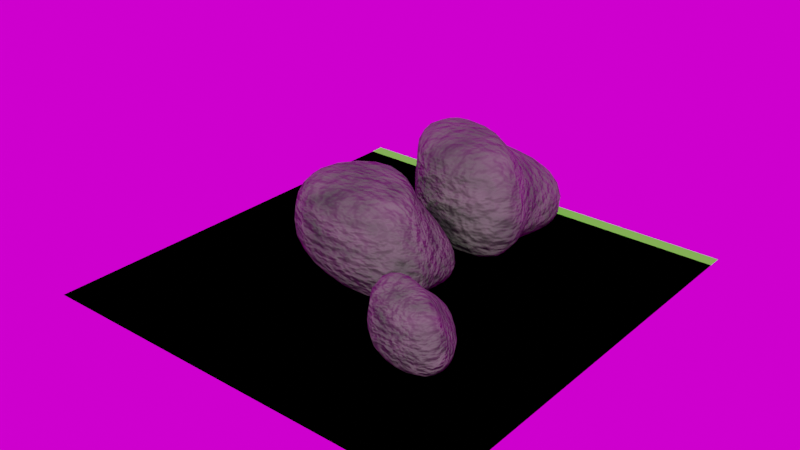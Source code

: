# Source: Kamie_.blend  (saved by Blender 2.93.20; exported with 4.5.12 LTS)
import bpy
from mathutils import Matrix  # noqa: F401  (used for matrix-valued properties, if any)

bpy.ops.wm.read_factory_settings(use_empty=True)
scene = bpy.context.scene
scene.name = 'Scene'

# ---- collections
col_collection = bpy.data.collections.new('Collection'); scene.collection.children.link(col_collection)

# ---- images (referenced by path relative to the original .blend; pixels are not part of the script)
import os
ASSET_DIR = os.environ.get("B2B_ASSET_DIR", "")  # directory of the original .blend (textures are referenced by path, not embedded)
HERE = os.path.dirname(os.path.abspath(__file__))  # packed textures are extracted next to this script under _unpacked/

def load_image(name, relpath, width, height, colorspace="sRGB"):
    """Load a texture the original file referenced (path relative to the .blend, or extracted next to this script)."""
    p = next((c for c in (os.path.join(HERE, relpath), os.path.join(ASSET_DIR, relpath)) if relpath and os.path.exists(c)), "")
    if p:
        img = bpy.data.images.load(p, check_existing=True)
        img.name = name
    else:  # same state as the original file: an image datablock whose file is absent (Cycles renders it pink)
        img = bpy.data.images.new(name, width, height)
        img.source = "FILE"
        img.filepath = "//" + (relpath or name)
    img.colorspace_settings.name = colorspace
    return img
img_lilienstein_4k_exr = load_image('lilienstein_4k.exr', 'lilienstein_4k.exr', 1024, 1024, 'Linear Rec.709')

# ---- materials (node trees are filled in below, after node groups)
mat_material = bpy.data.materials.new('Material')
mat_material.alpha_threshold = 0.0
mat_material.line_color = (0.0, 0.0, 0.0, 1.0)
mat_material_001 = bpy.data.materials.new('Material.001')

# ---- material node trees
mat_material.use_nodes = True; mat_material.node_tree.nodes.clear()
_N = mat_material.node_tree.nodes; _L = mat_material.node_tree.links
n0 = _N.new('ShaderNodeRGB'); n0.name = 'RGB'; n0.location = (-292, 228)
n0.outputs[0].default_value = (0.1706, 0.1706, 0.1706, 1.0)
n1 = _N.new('ShaderNodeTexCoord'); n1.name = 'Texture Coordinate'; n1.location = (-1058, 20)
n2 = _N.new('ShaderNodeMapping'); n2.name = 'Mapping'; n2.location = (-848, 37)
n2.width = 240
n3 = _N.new('ShaderNodeTexCoord'); n3.name = 'Texture Coordinate.001'; n3.location = (-1058, 20)
n4 = _N.new('ShaderNodeTexNoise'); n4.name = 'Noise Texture'; n4.location = (-558, 1)
n5 = _N.new('ShaderNodeValToRGB'); n5.name = 'ColorRamp'; n5.location = (-374, -17)
while len(n5.color_ramp.elements) > 1: n5.color_ramp.elements.remove(n5.color_ramp.elements[-1])
n5.color_ramp.elements[0].position = 0.2545; n5.color_ramp.elements[0].color = (0.1017, 0.2571, 0.09202, 1.0)
_e = n5.color_ramp.elements.new(0.9864); _e.color = (1.0, 0.8596, 0.8192, 1.0)
n6 = _N.new('ShaderNodeNewGeometry'); n6.name = 'Geometry'; n6.location = (-402, -279)
n7 = _N.new('ShaderNodeMapping'); n7.name = 'Mapping.001'; n7.location = (-842, 36)
n7.width = 240
n7.inputs[3].default_value = (1.0, 1.0, 1.1)
n8 = _N.new('ShaderNodeMix'); n8.name = 'Mix'; n8.location = (-48, 150)
n8.data_type = 'RGBA'
n8.blend_type = 'MULTIPLY'
n8.inputs[0].default_value = 1.0
n9 = _N.new('ShaderNodeMix'); n9.name = 'Mix.001'; n9.location = (162, -68)
n9.data_type = 'RGBA'
n9.blend_type = 'SCREEN'
n9.inputs[0].default_value = 1.0
n10 = _N.new('ShaderNodeAmbientOcclusion'); n10.name = 'Ambient Occlusion'; n10.location = (-456, 487)
n11 = _N.new('ShaderNodeMath'); n11.name = 'Math'; n11.location = (-240, 448)
n11.operation = 'POWER'
n11.inputs[1].default_value = 10.6
n11.inputs[2].default_value = 0.0
n12 = _N.new('ShaderNodeOutputMaterial'); n12.name = 'Material Output'; n12.location = (669, 340)
n13 = _N.new('ShaderNodeMix'); n13.name = 'Mix.002'; n13.location = (302, 338)
n13.data_type = 'RGBA'
n13.blend_type = 'MULTIPLY'
n13.inputs[0].default_value = 0.75
n14 = _N.new('ShaderNodeTexCoord'); n14.name = 'Texture Coordinate.002'; n14.location = (-237, -564)
n15 = _N.new('ShaderNodeMapping'); n15.name = 'Mapping.002'; n15.location = (-27, -547)
n15.width = 240
n16 = _N.new('ShaderNodeTexNoise'); n16.name = 'Noise Texture.001'; n16.location = (230, -472)
n16.inputs[2].default_value = 14.0
n17 = _N.new('ShaderNodeBump'); n17.name = 'Bump'; n17.location = (434, -532)
n17.inputs[0].default_value = 0.5583
n17.inputs[1].default_value = 1.5
n17.inputs[2].default_value = 1.0
n18 = _N.new('ShaderNodeBsdfPrincipled'); n18.name = 'Principled BSDF'; n18.location = (582, 153)
n18.distribution = 'GGX'
n18.subsurface_method = 'BURLEY'
n18.inputs[2].default_value = 0.7727
n18.inputs[3].default_value = 1.45
n18.inputs[27].default_value = (0.0, 0.0, 0.0, 1.0)
n18.inputs[28].default_value = 1.0
n19 = _N.new('ShaderNodeValToRGB'); n19.name = 'ColorRamp.001'; n19.location = (-143, -276)
while len(n19.color_ramp.elements) > 1: n19.color_ramp.elements.remove(n19.color_ramp.elements[-1])
n19.color_ramp.elements[0].position = 0.0; n19.color_ramp.elements[0].color = (0.0, 0.0, 0.0, 1.0)
_e = n19.color_ramp.elements.new(0.6273); _e.color = (1.0, 1.0, 1.0, 1.0)
n20 = _N.new('ShaderNodeValToRGB'); n20.name = 'ColorRamp.002'; n20.location = (-10, 427)
while len(n20.color_ramp.elements) > 1: n20.color_ramp.elements.remove(n20.color_ramp.elements[-1])
n20.color_ramp.elements[0].position = 0.0; n20.color_ramp.elements[0].color = (0.0, 0.0, 0.0, 1.0)
_e = n20.color_ramp.elements.new(0.4909); _e.color = (1.0, 1.0, 1.0, 1.0)
_L.new(n2.outputs[0], n4.inputs[0])
_L.new(n1.outputs[0], n2.inputs[0])
_L.new(n7.outputs[0], n4.inputs[1])
_L.new(n3.outputs[0], n7.inputs[0])
_L.new(n0.outputs[0], n8.inputs[6])
_L.new(n4.outputs[1], n5.inputs[0])
_L.new(n5.outputs[0], n8.inputs[7])
_L.new(n6.outputs[7], n19.inputs[0])
_L.new(n8.outputs[2], n9.inputs[6])
_L.new(n19.outputs[0], n9.inputs[7])
_L.new(n10.outputs[0], n11.inputs[0])
_L.new(n11.outputs[0], n20.inputs[0])
_L.new(n8.outputs[2], n13.inputs[6])
_L.new(n20.outputs[0], n13.inputs[7])
_L.new(n13.outputs[2], n18.inputs[0])
_L.new(n15.outputs[0], n16.inputs[0])
_L.new(n14.outputs[0], n15.inputs[0])
_L.new(n16.outputs[0], n17.inputs[3])
_L.new(n17.outputs[0], n18.inputs[5])
_L.new(n18.outputs[0], n12.inputs[0])
n12.is_active_output = True
mat_material_001.use_nodes = True; mat_material_001.node_tree.nodes.clear()
_N = mat_material_001.node_tree.nodes; _L = mat_material_001.node_tree.links
n0 = _N.new('ShaderNodeBsdfPrincipled'); n0.name = 'Principled BSDF'; n0.location = (77, 367)
n0.distribution = 'GGX'
n0.subsurface_method = 'BURLEY'
n0.inputs[0].default_value = (0.1038, 0.8, 0.02238, 1.0)
n0.inputs[2].default_value = 0.7864
n0.inputs[3].default_value = 1.45
n0.inputs[27].default_value = (0.0, 0.0, 0.0, 1.0)
n0.inputs[28].default_value = 1.0
n1 = _N.new('ShaderNodeOutputMaterial'); n1.name = 'Material Output'; n1.location = (367, 367)
_L.new(n0.outputs[0], n1.inputs[0])
n1.is_active_output = True

# ---- world
world_world = bpy.data.worlds.new('World'); scene.world = world_world
world_world.use_nodes = True; world_world.node_tree.nodes.clear()
_N = world_world.node_tree.nodes; _L = world_world.node_tree.links
n0 = _N.new('ShaderNodeOutputWorld'); n0.name = 'World Output'; n0.location = (300, 300)
n1 = _N.new('ShaderNodeBackground'); n1.name = 'Background'; n1.location = (10, 300)
n2 = _N.new('ShaderNodeTexEnvironment'); n2.name = 'Environment Texture'; n2.location = (-375, 170)
n2.image = img_lilienstein_4k_exr
_L.new(n1.outputs[0], n0.inputs[0])
_L.new(n2.outputs[0], n1.inputs[0])
n0.is_active_output = True
world_world.color = (0.05088, 0.05088, 0.05088)
world_world.use_sun_shadow = False
world_world.sun_shadow_jitter_overblur = 0.0

# ---- meshes
me_cube = bpy.data.meshes.new('Cube')
me_cube.from_pydata([(4.088, 5.594, 0.6801), (9.735, 4.14, -4.088), (7.481, -6.114, 4.222), (13.13, -7.987, -4.088), (0.1723, 5.594, 0.6801), (1.559, 5.594, -4.088), (-12.48, -6.971, 4.222), (-12.48, -7.987, -4.088), (-10.02, 7.422, -4.088), (4.088, 0.4828, 4.222), (-5.457, 7.422, 4.222), (9.88, -3.416, -4.088), (4.088, -6.971, 5.914), (-12.48, -3.264, 6.57), (4.088, 1.307, 6.57), (-5.457, 8.246, 6.57)], [], [(2, 9, 14, 12), (3, 2, 6, 7), (8, 10, 4, 5), (8, 11, 3, 7), (11, 9, 2, 3), (5, 4, 0, 1), (1, 0, 9, 11), (5, 1, 11, 8), (7, 6, 10, 8), (0, 4, 10, 9), (14, 15, 13, 12), (10, 6, 13, 15), (9, 10, 15, 14), (6, 2, 12, 13)])
me_cube.polygons.foreach_set('use_smooth', [True] * 14)
_uv = me_cube.uv_layers.new(name='UVMap')
_uv.uv.foreach_set('vector', [0.625, 0.75, 0.625, 0.6734, 0.625, 0.6734, 0.625, 0.75, 0.375, 0.75, 0.625, 0.75, 0.625, 1.0, 0.375, 1.0, 0.375, 0.07659, 0.625, 0.07659, 0.625, 0.25, 0.375, 0.25, 0.125, 0.6734, 0.375, 0.6734, 0.375, 0.75, 0.125, 0.75, 0.375, 0.6734, 0.625, 0.6734, 0.625, 0.75, 0.375, 0.75, 0.375, 0.25, 0.625, 0.25, 0.625, 0.5, 0.375, 0.5, 0.375, 0.5, 0.625, 0.5, 0.625, 0.6734, 0.375, 0.6734, 0.125, 0.5, 0.375, 0.5, 0.375, 0.6734, 0.125, 0.6734, 0.375, 0.0, 0.625, 0.0, 0.625, 0.07659, 0.375, 0.07659, 0.625, 0.5, 0.875, 0.5, 0.875, 0.6734, 0.625, 0.6734, 0.625, 0.6734, 0.875, 0.6734, 0.875, 0.75, 0.625, 0.75, 0.625, 0.07659, 0.625, 0.0, 0.625, 0.0, 0.625, 0.07659, 0.625, 0.6734, 0.875, 0.6734, 0.875, 0.6734, 0.625, 0.6734, 0.625, 1.0, 0.625, 0.75, 0.625, 0.75, 0.625, 1.0])
me_cube.materials.append(mat_material)
me_cube.use_remesh_preserve_volume = False
me_cube.use_remesh_preserve_attributes = False
me_cube.use_mirror_vertex_groups = False
me_cube.update()
me_plane = bpy.data.meshes.new('Plane')
me_plane.from_pydata([(-1.0, -1.0, 0.0), (1.0, -1.0, 0.0), (-1.0, 1.0, 0.0), (1.0, 1.0, 0.0)], [], [(0, 1, 3, 2)])
_uv = me_plane.uv_layers.new(name='UVMap')
_uv.uv.foreach_set('vector', [0.0, 0.0, 1.0, 0.0, 1.0, 1.0, 0.0, 1.0])
me_plane.materials.append(mat_material_001)
me_plane.use_remesh_fix_poles = True
me_plane.use_remesh_preserve_attributes = False
me_plane.update()
me_cube_001 = bpy.data.meshes.new('Cube.001')
me_cube_001.from_pydata([(2.047, 7.485, -0.5522), (5.897, 2.508, -2.476), (5.043, -3.704, 2.558), (7.952, -4.838, -2.476), (-0.325, 7.485, -0.5522), (0.5149, 7.485, -3.441), (-2.476, -4.223, 2.558), (-3.306, -6.029, -2.476), (-5.668, 4.388, -3.441), (2.476, 0.2925, 2.558), (-5.54, 4.388, 1.593), (3.747, -2.069, -2.476), (2.988, -4.223, 3.583), (-5.111, -1.977, 3.98), (2.476, 0.7916, 3.98), (-5.54, 4.887, 3.016)], [], [(2, 9, 14, 12), (3, 2, 6, 7), (8, 10, 4, 5), (8, 11, 3, 7), (11, 9, 2, 3), (5, 4, 0, 1), (1, 0, 9, 11), (5, 1, 11, 8), (7, 6, 10, 8), (0, 4, 10, 9), (14, 15, 13, 12), (10, 6, 13, 15), (9, 10, 15, 14), (6, 2, 12, 13)])
me_cube_001.polygons.foreach_set('use_smooth', [True] * 14)
_uv = me_cube_001.uv_layers.new(name='UVMap')
_uv.uv.foreach_set('vector', [0.625, 0.75, 0.625, 0.6734, 0.625, 0.6734, 0.625, 0.75, 0.375, 0.75, 0.625, 0.75, 0.625, 1.0, 0.375, 1.0, 0.375, 0.07659, 0.625, 0.07659, 0.625, 0.25, 0.375, 0.25, 0.125, 0.6734, 0.375, 0.6734, 0.375, 0.75, 0.125, 0.75, 0.375, 0.6734, 0.625, 0.6734, 0.625, 0.75, 0.375, 0.75, 0.375, 0.25, 0.625, 0.25, 0.625, 0.5, 0.375, 0.5, 0.375, 0.5, 0.625, 0.5, 0.625, 0.6734, 0.375, 0.6734, 0.125, 0.5, 0.375, 0.5, 0.375, 0.6734, 0.125, 0.6734, 0.375, 0.0, 0.625, 0.0, 0.625, 0.07659, 0.375, 0.07659, 0.625, 0.5, 0.875, 0.5, 0.875, 0.6734, 0.625, 0.6734, 0.625, 0.6734, 0.875, 0.6734, 0.875, 0.75, 0.625, 0.75, 0.625, 0.07659, 0.625, 0.0, 0.625, 0.0, 0.625, 0.07659, 0.625, 0.6734, 0.875, 0.6734, 0.875, 0.6734, 0.625, 0.6734, 0.625, 1.0, 0.625, 0.75, 0.625, 0.75, 0.625, 1.0])
me_cube_001.materials.append(mat_material)
me_cube_001.use_remesh_preserve_volume = False
me_cube_001.use_remesh_preserve_attributes = False
me_cube_001.use_mirror_vertex_groups = False
me_cube_001.update()
me_plane_001 = bpy.data.meshes.new('Plane.001')
me_plane_001.from_pydata([(-1.0, -1.0, 0.0), (1.0, -1.0, 0.0), (-1.0, 1.0, 0.0), (1.0, 1.0, 0.0)], [], [(0, 1, 3, 2)])
_uv = me_plane_001.uv_layers.new(name='UVMap')
_uv.uv.foreach_set('vector', [0.0, 0.0, 1.0, 0.0, 1.0, 1.0, 0.0, 1.0])
me_plane_001.materials.append(mat_material_001)
me_plane_001.use_remesh_fix_poles = True
me_plane_001.use_remesh_preserve_attributes = False
me_plane_001.update()
me_cube_002 = bpy.data.meshes.new('Cube.002')
me_cube_002.from_pydata([(1.0, 3.1, 0.1664), (2.381, 1.013, -1.0), (4.509, -1.496, 1.033), (3.211, -1.954, -1.0), (0.04214, 3.1, 0.1664), (0.3813, 3.1, -1.0), (-1.0, -1.705, 1.033), (-1.0, -1.954, -1.0), (-2.115, 1.85, -1.0), (1.0, 0.1181, 2.421), (-1.0, 0.1181, 2.421), (5.096, -0.8356, -1.0), (3.679, -1.705, 1.447), (-1.0, -0.7984, 2.995), (1.0, 0.3197, 2.995), (-1.0, 0.3197, 2.995)], [], [(2, 9, 14, 12), (3, 2, 6, 7), (8, 10, 4, 5), (8, 11, 3, 7), (11, 9, 2, 3), (5, 4, 0, 1), (1, 0, 9, 11), (5, 1, 11, 8), (7, 6, 10, 8), (0, 4, 10, 9), (14, 15, 13, 12), (10, 6, 13, 15), (9, 10, 15, 14), (6, 2, 12, 13)])
me_cube_002.polygons.foreach_set('use_smooth', [True] * 14)
_uv = me_cube_002.uv_layers.new(name='UVMap')
_uv.uv.foreach_set('vector', [0.625, 0.75, 0.625, 0.6734, 0.625, 0.6734, 0.625, 0.75, 0.375, 0.75, 0.625, 0.75, 0.625, 1.0, 0.375, 1.0, 0.375, 0.07659, 0.625, 0.07659, 0.625, 0.25, 0.375, 0.25, 0.125, 0.6734, 0.375, 0.6734, 0.375, 0.75, 0.125, 0.75, 0.375, 0.6734, 0.625, 0.6734, 0.625, 0.75, 0.375, 0.75, 0.375, 0.25, 0.625, 0.25, 0.625, 0.5, 0.375, 0.5, 0.375, 0.5, 0.625, 0.5, 0.625, 0.6734, 0.375, 0.6734, 0.125, 0.5, 0.375, 0.5, 0.375, 0.6734, 0.125, 0.6734, 0.375, 0.0, 0.625, 0.0, 0.625, 0.07659, 0.375, 0.07659, 0.625, 0.5, 0.875, 0.5, 0.875, 0.6734, 0.625, 0.6734, 0.625, 0.6734, 0.875, 0.6734, 0.875, 0.75, 0.625, 0.75, 0.625, 0.07659, 0.625, 0.0, 0.625, 0.0, 0.625, 0.07659, 0.625, 0.6734, 0.875, 0.6734, 0.875, 0.6734, 0.625, 0.6734, 0.625, 1.0, 0.625, 0.75, 0.625, 0.75, 0.625, 1.0])
me_cube_002.materials.append(mat_material)
me_cube_002.use_remesh_preserve_volume = False
me_cube_002.use_remesh_preserve_attributes = False
me_cube_002.use_mirror_vertex_groups = False
me_cube_002.update()
me_plane_002 = bpy.data.meshes.new('Plane.002')
me_plane_002.from_pydata([(-1.0, -1.0, 0.0), (1.0, -1.0, 0.0), (-1.0, 1.0, 0.0), (1.0, 1.0, 0.0)], [], [(0, 1, 3, 2)])
_uv = me_plane_002.uv_layers.new(name='UVMap')
_uv.uv.foreach_set('vector', [0.0, 0.0, 1.0, 0.0, 1.0, 1.0, 0.0, 1.0])
me_plane_002.materials.append(mat_material_001)
me_plane_002.use_remesh_fix_poles = True
me_plane_002.use_remesh_preserve_attributes = False
me_plane_002.update()

# ---- objects
ob_cube = bpy.data.objects.new('Cube', me_cube)
ob_plane = bpy.data.objects.new('Plane', me_plane)
ob_cube_001 = bpy.data.objects.new('Cube.001', me_cube_001)
ob_plane_001 = bpy.data.objects.new('Plane.001', me_plane_001)
ob_cube_002 = bpy.data.objects.new('Cube.002', me_cube_002)
ob_plane_002 = bpy.data.objects.new('Plane.002', me_plane_002)

# ---- transforms, parenting, visibility, modifiers, constraints
ob_cube.location = (0.0, -1.005, 3.223)
ob_cube.scale = (0.5609, 0.5609, 0.5609)
ob_cube.lock_rotations_4d = False
ob_cube.empty_display_type = 'ARROWS'
ob_cube.lineart.crease_threshold = 0.0
_m = ob_cube.modifiers.new('Subdivision', 'SUBSURF')
_m.levels = 5
_m = ob_cube.modifiers.new('Displace', 'DISPLACE')
_m.strength = 0.7
_m = ob_cube.modifiers.new('Displace.001', 'DISPLACE')
_m.strength = 0.2
_m = ob_cube.modifiers.new('Displace.002', 'DISPLACE')
_m.strength = 0.1
_m = ob_cube.modifiers.new('Displace.003', 'DISPLACE')
_m.strength = 0.6
ob_plane.location = (0.0, 0.0, -0.04016)
ob_plane.scale = (-14.46, -14.46, -14.46)
ob_cube_001.location = (0.4426, 8.004, 3.338)
ob_cube_001.lock_rotations_4d = False
ob_cube_001.empty_display_type = 'ARROWS'
ob_cube_001.lineart.crease_threshold = 0.0
_m = ob_cube_001.modifiers.new('Subdivision', 'SUBSURF')
_m.levels = 5
_m = ob_cube_001.modifiers.new('Displace', 'DISPLACE')
_m.strength = 0.6
_m = ob_cube_001.modifiers.new('Displace.001', 'DISPLACE')
_m.strength = 0.3
_m = ob_cube_001.modifiers.new('Displace.002', 'DISPLACE')
_m.strength = 0.1
_m = ob_cube_001.modifiers.new('Displace.003', 'DISPLACE')
_m.strength = 0.3
ob_plane_001.location = (0.0, 1.01, -0.04016)
ob_plane_001.scale = (-14.46, -14.46, -14.46)
ob_cube_002.location = (5.859, -6.483, 1.854)
ob_cube_002.lock_rotations_4d = False
ob_cube_002.empty_display_type = 'ARROWS'
ob_cube_002.lineart.crease_threshold = 0.0
_m = ob_cube_002.modifiers.new('Subdivision', 'SUBSURF')
_m.levels = 5
_m = ob_cube_002.modifiers.new('Displace', 'DISPLACE')
_m.strength = 0.6
_m = ob_cube_002.modifiers.new('Displace.001', 'DISPLACE')
_m.strength = 0.3
_m = ob_cube_002.modifiers.new('Displace.002', 'DISPLACE')
_m.strength = 0.1
_m = ob_cube_002.modifiers.new('Displace.003', 'DISPLACE')
_m.strength = 0.3
ob_plane_002.location = (0.0, 0.0, -0.04016)
ob_plane_002.scale = (-14.46, -14.46, -14.46)

# ---- collection membership
col_collection.objects.link(ob_cube)
col_collection.objects.link(ob_plane)
col_collection.objects.link(ob_cube_001)
col_collection.objects.link(ob_plane_001)
col_collection.objects.link(ob_cube_002)
col_collection.objects.link(ob_plane_002)

# ---- scene / render settings (as saved in the file)
scene.frame_start = 1; scene.frame_end = 250; scene.frame_set(1)
scene.render.engine = 'CYCLES'
scene.cycles.use_denoising = False
scene.cycles.samples = 128
scene.cycles.sampling_pattern = 'TABULATED_SOBOL'
scene.cycles.use_adaptive_sampling = False
scene.cycles.use_light_tree = False
scene.view_settings.view_transform = 'Filmic'
bpy.context.view_layer.update()

# ---- added for rendering (the .blend has no active camera and no usable light): camera, sun
cam_auto = bpy.data.cameras.new('AutoCamera')
cam_auto.lens = 50.0
cam_auto.sensor_width = 36.0
cam_auto.clip_end = 1000.0
ob_auto_camera = bpy.data.objects.new('AutoCamera', cam_auto)
scene.collection.objects.link(ob_auto_camera)
ob_auto_camera.location = (39.096, -46.4101, 34.9049)
ob_auto_camera.rotation_euler = (1.09748, -7.21219e-08, 0.694738)
scene.camera = ob_auto_camera
light_auto_sun = bpy.data.lights.new('AutoSun', 'SUN')
light_auto_sun.energy = 3.0
light_auto_sun.angle = 0.0523599
ob_auto_sun = bpy.data.objects.new('AutoSun', light_auto_sun)
scene.collection.objects.link(ob_auto_sun)
ob_auto_sun.rotation_euler = (0.872665, 0.174533, 0.523599)
bpy.context.view_layer.update()
